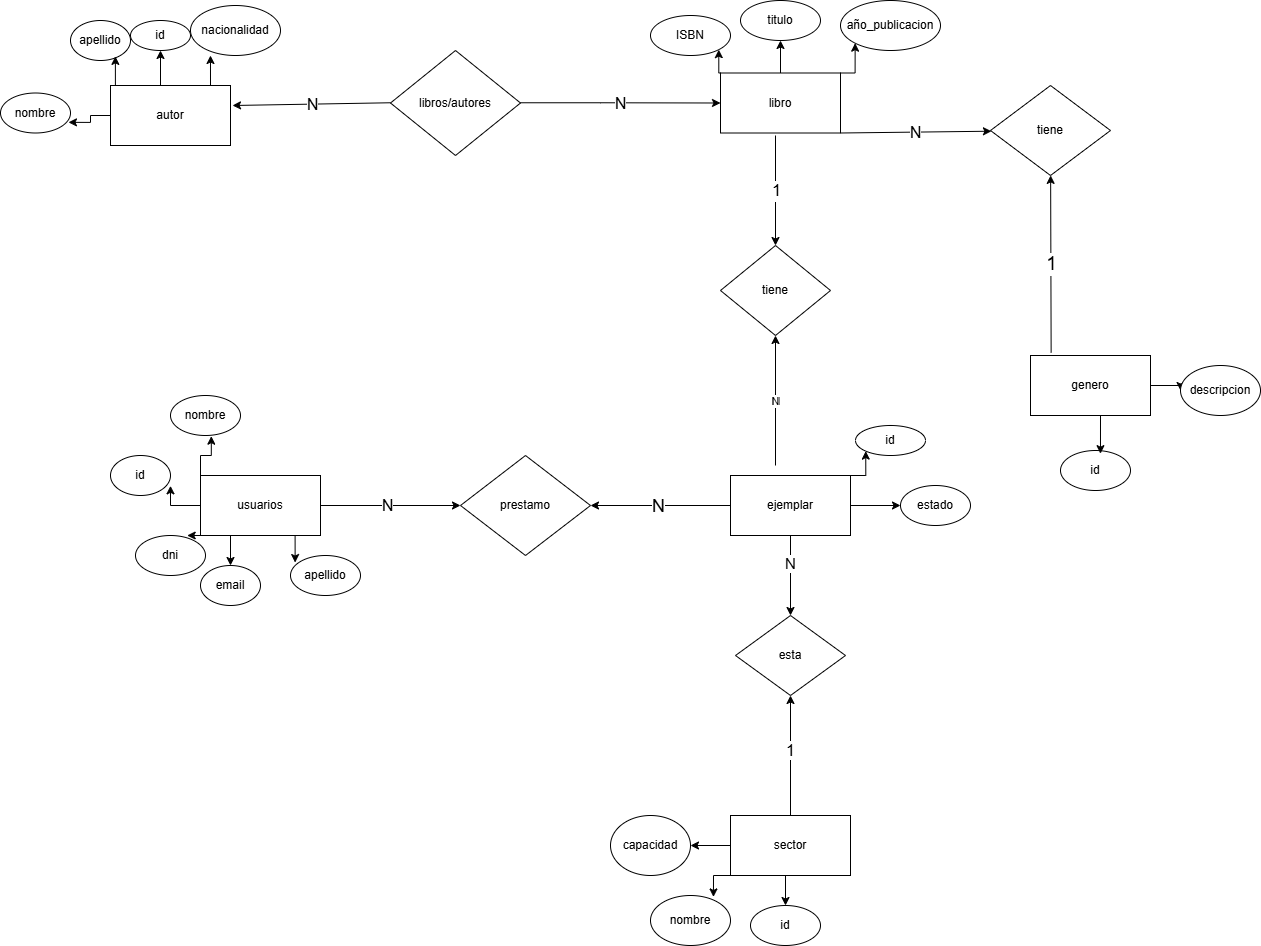

The diagram above was exported from draw.io. Its source (the exported page's mxGraphModel, read from the mxfile embedded in the PNG):
<mxGraphModel dx="2370" dy="795" grid="1" gridSize="10" guides="1" tooltips="1" connect="1" arrows="1" fold="1" page="1" pageScale="1" pageWidth="827" pageHeight="1169" math="0" shadow="0">
  <root>
    <mxCell id="0" />
    <mxCell id="1" parent="0" />
    <mxCell id="u6T8U9HUX-Bumet8OgnP-42" style="edgeStyle=orthogonalEdgeStyle;rounded=0;orthogonalLoop=1;jettySize=auto;html=1;exitX=0.5;exitY=0;exitDx=0;exitDy=0;entryX=0.5;entryY=1;entryDx=0;entryDy=0;" parent="1" source="u6T8U9HUX-Bumet8OgnP-1" target="u6T8U9HUX-Bumet8OgnP-6" edge="1">
      <mxGeometry relative="1" as="geometry" />
    </mxCell>
    <mxCell id="u6T8U9HUX-Bumet8OgnP-1" value="autor" style="rounded=0;whiteSpace=wrap;html=1;" parent="1" vertex="1">
      <mxGeometry x="-340" y="220" width="120" height="60" as="geometry" />
    </mxCell>
    <mxCell id="u6T8U9HUX-Bumet8OgnP-21" style="edgeStyle=orthogonalEdgeStyle;rounded=0;orthogonalLoop=1;jettySize=auto;html=1;exitX=1;exitY=0;exitDx=0;exitDy=0;entryX=0;entryY=1;entryDx=0;entryDy=0;" parent="1" source="u6T8U9HUX-Bumet8OgnP-2" target="u6T8U9HUX-Bumet8OgnP-18" edge="1">
      <mxGeometry relative="1" as="geometry" />
    </mxCell>
    <mxCell id="u6T8U9HUX-Bumet8OgnP-23" style="edgeStyle=orthogonalEdgeStyle;rounded=0;orthogonalLoop=1;jettySize=auto;html=1;exitX=0.5;exitY=0;exitDx=0;exitDy=0;entryX=0.5;entryY=1;entryDx=0;entryDy=0;" parent="1" source="u6T8U9HUX-Bumet8OgnP-2" target="u6T8U9HUX-Bumet8OgnP-17" edge="1">
      <mxGeometry relative="1" as="geometry" />
    </mxCell>
    <mxCell id="u6T8U9HUX-Bumet8OgnP-24" style="edgeStyle=orthogonalEdgeStyle;rounded=0;orthogonalLoop=1;jettySize=auto;html=1;exitX=0;exitY=0;exitDx=0;exitDy=0;entryX=1;entryY=1;entryDx=0;entryDy=0;" parent="1" source="u6T8U9HUX-Bumet8OgnP-2" target="u6T8U9HUX-Bumet8OgnP-16" edge="1">
      <mxGeometry relative="1" as="geometry" />
    </mxCell>
    <mxCell id="u6T8U9HUX-Bumet8OgnP-2" value="libro" style="rounded=0;whiteSpace=wrap;html=1;" parent="1" vertex="1">
      <mxGeometry x="270" y="207.5" width="120" height="60" as="geometry" />
    </mxCell>
    <mxCell id="u6T8U9HUX-Bumet8OgnP-47" style="edgeStyle=orthogonalEdgeStyle;rounded=0;orthogonalLoop=1;jettySize=auto;html=1;exitX=0.25;exitY=1;exitDx=0;exitDy=0;" parent="1" source="u6T8U9HUX-Bumet8OgnP-3" target="u6T8U9HUX-Bumet8OgnP-39" edge="1">
      <mxGeometry relative="1" as="geometry" />
    </mxCell>
    <mxCell id="u6T8U9HUX-Bumet8OgnP-90" style="edgeStyle=orthogonalEdgeStyle;rounded=0;orthogonalLoop=1;jettySize=auto;html=1;entryX=0;entryY=0.5;entryDx=0;entryDy=0;" parent="1" source="u6T8U9HUX-Bumet8OgnP-3" target="u6T8U9HUX-Bumet8OgnP-86" edge="1">
      <mxGeometry relative="1" as="geometry" />
    </mxCell>
    <mxCell id="u6T8U9HUX-Bumet8OgnP-92" value="&lt;font style=&quot;font-size: 16px;&quot;&gt;N&lt;/font&gt;" style="edgeLabel;html=1;align=center;verticalAlign=middle;resizable=0;points=[];" parent="u6T8U9HUX-Bumet8OgnP-90" vertex="1" connectable="0">
      <mxGeometry x="-0.0535" y="1" relative="1" as="geometry">
        <mxPoint as="offset" />
      </mxGeometry>
    </mxCell>
    <mxCell id="u6T8U9HUX-Bumet8OgnP-3" value="usuarios" style="rounded=0;whiteSpace=wrap;html=1;" parent="1" vertex="1">
      <mxGeometry x="-250" y="610" width="120" height="60" as="geometry" />
    </mxCell>
    <mxCell id="u6T8U9HUX-Bumet8OgnP-28" style="edgeStyle=orthogonalEdgeStyle;rounded=0;orthogonalLoop=1;jettySize=auto;html=1;exitX=1;exitY=0.5;exitDx=0;exitDy=0;entryX=0;entryY=0.5;entryDx=0;entryDy=0;" parent="1" source="u6T8U9HUX-Bumet8OgnP-4" target="u6T8U9HUX-Bumet8OgnP-26" edge="1">
      <mxGeometry relative="1" as="geometry" />
    </mxCell>
    <mxCell id="u6T8U9HUX-Bumet8OgnP-85" style="edgeStyle=orthogonalEdgeStyle;rounded=0;orthogonalLoop=1;jettySize=auto;html=1;exitX=1;exitY=0;exitDx=0;exitDy=0;entryX=0;entryY=1;entryDx=0;entryDy=0;" parent="1" source="u6T8U9HUX-Bumet8OgnP-4" target="u6T8U9HUX-Bumet8OgnP-25" edge="1">
      <mxGeometry relative="1" as="geometry" />
    </mxCell>
    <mxCell id="u6T8U9HUX-Bumet8OgnP-89" style="edgeStyle=orthogonalEdgeStyle;rounded=0;orthogonalLoop=1;jettySize=auto;html=1;" parent="1" source="u6T8U9HUX-Bumet8OgnP-4" target="u6T8U9HUX-Bumet8OgnP-86" edge="1">
      <mxGeometry relative="1" as="geometry" />
    </mxCell>
    <mxCell id="u6T8U9HUX-Bumet8OgnP-91" value="&lt;font style=&quot;font-size: 18px;&quot;&gt;N&lt;/font&gt;" style="edgeLabel;html=1;align=center;verticalAlign=middle;resizable=0;points=[];" parent="u6T8U9HUX-Bumet8OgnP-89" vertex="1" connectable="0">
      <mxGeometry x="0.0451" relative="1" as="geometry">
        <mxPoint as="offset" />
      </mxGeometry>
    </mxCell>
    <mxCell id="u6T8U9HUX-Bumet8OgnP-99" style="edgeStyle=orthogonalEdgeStyle;rounded=0;orthogonalLoop=1;jettySize=auto;html=1;" parent="1" source="u6T8U9HUX-Bumet8OgnP-4" target="u6T8U9HUX-Bumet8OgnP-95" edge="1">
      <mxGeometry relative="1" as="geometry" />
    </mxCell>
    <mxCell id="u6T8U9HUX-Bumet8OgnP-101" value="&lt;font style=&quot;font-size: 15px;&quot;&gt;N&lt;/font&gt;" style="edgeLabel;html=1;align=center;verticalAlign=middle;resizable=0;points=[];" parent="u6T8U9HUX-Bumet8OgnP-99" vertex="1" connectable="0">
      <mxGeometry x="-0.314" y="-1" relative="1" as="geometry">
        <mxPoint as="offset" />
      </mxGeometry>
    </mxCell>
    <mxCell id="u6T8U9HUX-Bumet8OgnP-4" value="ejemplar" style="rounded=0;whiteSpace=wrap;html=1;" parent="1" vertex="1">
      <mxGeometry x="280" y="610" width="120" height="60" as="geometry" />
    </mxCell>
    <mxCell id="u6T8U9HUX-Bumet8OgnP-32" style="edgeStyle=orthogonalEdgeStyle;rounded=0;orthogonalLoop=1;jettySize=auto;html=1;exitX=0;exitY=0.5;exitDx=0;exitDy=0;entryX=1;entryY=0.5;entryDx=0;entryDy=0;" parent="1" source="u6T8U9HUX-Bumet8OgnP-5" target="u6T8U9HUX-Bumet8OgnP-30" edge="1">
      <mxGeometry relative="1" as="geometry" />
    </mxCell>
    <mxCell id="u6T8U9HUX-Bumet8OgnP-33" style="edgeStyle=orthogonalEdgeStyle;rounded=0;orthogonalLoop=1;jettySize=auto;html=1;exitX=0.5;exitY=1;exitDx=0;exitDy=0;entryX=0.5;entryY=0;entryDx=0;entryDy=0;" parent="1" source="u6T8U9HUX-Bumet8OgnP-5" target="u6T8U9HUX-Bumet8OgnP-29" edge="1">
      <mxGeometry relative="1" as="geometry" />
    </mxCell>
    <mxCell id="u6T8U9HUX-Bumet8OgnP-100" style="edgeStyle=orthogonalEdgeStyle;rounded=0;orthogonalLoop=1;jettySize=auto;html=1;" parent="1" source="u6T8U9HUX-Bumet8OgnP-5" target="u6T8U9HUX-Bumet8OgnP-95" edge="1">
      <mxGeometry relative="1" as="geometry" />
    </mxCell>
    <mxCell id="u6T8U9HUX-Bumet8OgnP-102" value="&lt;font style=&quot;font-size: 16px;&quot;&gt;1&lt;/font&gt;" style="edgeLabel;html=1;align=center;verticalAlign=middle;resizable=0;points=[];" parent="u6T8U9HUX-Bumet8OgnP-100" vertex="1" connectable="0">
      <mxGeometry x="0.1022" y="1" relative="1" as="geometry">
        <mxPoint as="offset" />
      </mxGeometry>
    </mxCell>
    <mxCell id="u6T8U9HUX-Bumet8OgnP-5" value="sector" style="rounded=0;whiteSpace=wrap;html=1;" parent="1" vertex="1">
      <mxGeometry x="280" y="950" width="120" height="60" as="geometry" />
    </mxCell>
    <mxCell id="u6T8U9HUX-Bumet8OgnP-6" value="id" style="ellipse;whiteSpace=wrap;html=1;" parent="1" vertex="1">
      <mxGeometry x="-320" y="155" width="60" height="30" as="geometry" />
    </mxCell>
    <mxCell id="u6T8U9HUX-Bumet8OgnP-9" value="nombre" style="ellipse;whiteSpace=wrap;html=1;" parent="1" vertex="1">
      <mxGeometry x="-450" y="227.5" width="70" height="40" as="geometry" />
    </mxCell>
    <mxCell id="u6T8U9HUX-Bumet8OgnP-10" value="apellido" style="ellipse;whiteSpace=wrap;html=1;" parent="1" vertex="1">
      <mxGeometry x="-380" y="155" width="60" height="40" as="geometry" />
    </mxCell>
    <mxCell id="u6T8U9HUX-Bumet8OgnP-12" style="edgeStyle=orthogonalEdgeStyle;rounded=0;orthogonalLoop=1;jettySize=auto;html=1;exitX=0;exitY=0.5;exitDx=0;exitDy=0;entryX=0.971;entryY=0.734;entryDx=0;entryDy=0;entryPerimeter=0;" parent="1" source="u6T8U9HUX-Bumet8OgnP-1" target="u6T8U9HUX-Bumet8OgnP-9" edge="1">
      <mxGeometry relative="1" as="geometry" />
    </mxCell>
    <mxCell id="u6T8U9HUX-Bumet8OgnP-13" value="nacionalidad" style="ellipse;whiteSpace=wrap;html=1;" parent="1" vertex="1">
      <mxGeometry x="-260" y="140" width="90" height="50" as="geometry" />
    </mxCell>
    <mxCell id="u6T8U9HUX-Bumet8OgnP-14" style="edgeStyle=orthogonalEdgeStyle;rounded=0;orthogonalLoop=1;jettySize=auto;html=1;exitX=0;exitY=0;exitDx=0;exitDy=0;entryX=0.748;entryY=0.897;entryDx=0;entryDy=0;entryPerimeter=0;" parent="1" source="u6T8U9HUX-Bumet8OgnP-1" target="u6T8U9HUX-Bumet8OgnP-10" edge="1">
      <mxGeometry relative="1" as="geometry" />
    </mxCell>
    <mxCell id="u6T8U9HUX-Bumet8OgnP-15" style="edgeStyle=orthogonalEdgeStyle;rounded=0;orthogonalLoop=1;jettySize=auto;html=1;exitX=1;exitY=0;exitDx=0;exitDy=0;entryX=0.222;entryY=1;entryDx=0;entryDy=0;entryPerimeter=0;" parent="1" source="u6T8U9HUX-Bumet8OgnP-1" target="u6T8U9HUX-Bumet8OgnP-13" edge="1">
      <mxGeometry relative="1" as="geometry" />
    </mxCell>
    <mxCell id="u6T8U9HUX-Bumet8OgnP-16" value="ISBN" style="ellipse;whiteSpace=wrap;html=1;" parent="1" vertex="1">
      <mxGeometry x="200" y="150" width="80" height="40" as="geometry" />
    </mxCell>
    <mxCell id="u6T8U9HUX-Bumet8OgnP-17" value="titulo" style="ellipse;whiteSpace=wrap;html=1;" parent="1" vertex="1">
      <mxGeometry x="290" y="135" width="80" height="40" as="geometry" />
    </mxCell>
    <mxCell id="u6T8U9HUX-Bumet8OgnP-18" value="año_publicacion" style="ellipse;whiteSpace=wrap;html=1;" parent="1" vertex="1">
      <mxGeometry x="390" y="135" width="100" height="50" as="geometry" />
    </mxCell>
    <mxCell id="u6T8U9HUX-Bumet8OgnP-19" style="edgeStyle=orthogonalEdgeStyle;rounded=0;orthogonalLoop=1;jettySize=auto;html=1;exitX=0.5;exitY=1;exitDx=0;exitDy=0;" parent="1" source="u6T8U9HUX-Bumet8OgnP-17" target="u6T8U9HUX-Bumet8OgnP-17" edge="1">
      <mxGeometry relative="1" as="geometry" />
    </mxCell>
    <mxCell id="u6T8U9HUX-Bumet8OgnP-25" value="id" style="ellipse;whiteSpace=wrap;html=1;" parent="1" vertex="1">
      <mxGeometry x="405" y="560" width="70" height="30" as="geometry" />
    </mxCell>
    <mxCell id="u6T8U9HUX-Bumet8OgnP-26" value="estado" style="ellipse;whiteSpace=wrap;html=1;" parent="1" vertex="1">
      <mxGeometry x="450" y="620" width="70" height="40" as="geometry" />
    </mxCell>
    <mxCell id="u6T8U9HUX-Bumet8OgnP-29" value="id" style="ellipse;whiteSpace=wrap;html=1;" parent="1" vertex="1">
      <mxGeometry x="300" y="1040" width="70" height="40" as="geometry" />
    </mxCell>
    <mxCell id="u6T8U9HUX-Bumet8OgnP-30" value="capacidad" style="ellipse;whiteSpace=wrap;html=1;" parent="1" vertex="1">
      <mxGeometry x="160" y="950" width="80" height="60" as="geometry" />
    </mxCell>
    <mxCell id="u6T8U9HUX-Bumet8OgnP-31" value="nombre" style="ellipse;whiteSpace=wrap;html=1;" parent="1" vertex="1">
      <mxGeometry x="200" y="1030" width="80" height="50" as="geometry" />
    </mxCell>
    <mxCell id="u6T8U9HUX-Bumet8OgnP-34" style="edgeStyle=orthogonalEdgeStyle;rounded=0;orthogonalLoop=1;jettySize=auto;html=1;exitX=0;exitY=1;exitDx=0;exitDy=0;entryX=0.787;entryY=0.029;entryDx=0;entryDy=0;entryPerimeter=0;" parent="1" source="u6T8U9HUX-Bumet8OgnP-5" target="u6T8U9HUX-Bumet8OgnP-31" edge="1">
      <mxGeometry relative="1" as="geometry" />
    </mxCell>
    <mxCell id="u6T8U9HUX-Bumet8OgnP-35" value="id" style="ellipse;whiteSpace=wrap;html=1;" parent="1" vertex="1">
      <mxGeometry x="-340" y="590" width="60" height="40" as="geometry" />
    </mxCell>
    <mxCell id="u6T8U9HUX-Bumet8OgnP-36" value="nombre" style="ellipse;whiteSpace=wrap;html=1;" parent="1" vertex="1">
      <mxGeometry x="-280" y="530" width="70" height="40" as="geometry" />
    </mxCell>
    <mxCell id="u6T8U9HUX-Bumet8OgnP-37" value="apellido" style="ellipse;whiteSpace=wrap;html=1;" parent="1" vertex="1">
      <mxGeometry x="-160" y="690" width="70" height="40" as="geometry" />
    </mxCell>
    <mxCell id="u6T8U9HUX-Bumet8OgnP-38" value="dni" style="ellipse;whiteSpace=wrap;html=1;" parent="1" vertex="1">
      <mxGeometry x="-315" y="670" width="70" height="40" as="geometry" />
    </mxCell>
    <mxCell id="u6T8U9HUX-Bumet8OgnP-39" value="email" style="ellipse;whiteSpace=wrap;html=1;" parent="1" vertex="1">
      <mxGeometry x="-250" y="700" width="60" height="40" as="geometry" />
    </mxCell>
    <mxCell id="u6T8U9HUX-Bumet8OgnP-43" style="edgeStyle=orthogonalEdgeStyle;rounded=0;orthogonalLoop=1;jettySize=auto;html=1;exitX=0;exitY=0;exitDx=0;exitDy=0;entryX=0.583;entryY=1.017;entryDx=0;entryDy=0;entryPerimeter=0;" parent="1" source="u6T8U9HUX-Bumet8OgnP-3" target="u6T8U9HUX-Bumet8OgnP-36" edge="1">
      <mxGeometry relative="1" as="geometry" />
    </mxCell>
    <mxCell id="u6T8U9HUX-Bumet8OgnP-44" style="edgeStyle=orthogonalEdgeStyle;rounded=0;orthogonalLoop=1;jettySize=auto;html=1;exitX=0;exitY=0.5;exitDx=0;exitDy=0;entryX=1;entryY=0.758;entryDx=0;entryDy=0;entryPerimeter=0;" parent="1" source="u6T8U9HUX-Bumet8OgnP-3" target="u6T8U9HUX-Bumet8OgnP-35" edge="1">
      <mxGeometry relative="1" as="geometry" />
    </mxCell>
    <mxCell id="u6T8U9HUX-Bumet8OgnP-45" style="edgeStyle=orthogonalEdgeStyle;rounded=0;orthogonalLoop=1;jettySize=auto;html=1;exitX=0;exitY=1;exitDx=0;exitDy=0;entryX=0.738;entryY=-0.004;entryDx=0;entryDy=0;entryPerimeter=0;" parent="1" source="u6T8U9HUX-Bumet8OgnP-3" target="u6T8U9HUX-Bumet8OgnP-38" edge="1">
      <mxGeometry relative="1" as="geometry" />
    </mxCell>
    <mxCell id="u6T8U9HUX-Bumet8OgnP-49" style="edgeStyle=orthogonalEdgeStyle;rounded=0;orthogonalLoop=1;jettySize=auto;html=1;exitX=0.75;exitY=1;exitDx=0;exitDy=0;entryX=0.066;entryY=0.176;entryDx=0;entryDy=0;entryPerimeter=0;" parent="1" source="u6T8U9HUX-Bumet8OgnP-3" target="u6T8U9HUX-Bumet8OgnP-37" edge="1">
      <mxGeometry relative="1" as="geometry" />
    </mxCell>
    <mxCell id="u6T8U9HUX-Bumet8OgnP-53" style="edgeStyle=orthogonalEdgeStyle;rounded=0;orthogonalLoop=1;jettySize=auto;html=1;exitX=1;exitY=0.5;exitDx=0;exitDy=0;entryX=0;entryY=0.5;entryDx=0;entryDy=0;" parent="1" source="u6T8U9HUX-Bumet8OgnP-50" target="u6T8U9HUX-Bumet8OgnP-52" edge="1">
      <mxGeometry relative="1" as="geometry" />
    </mxCell>
    <mxCell id="u6T8U9HUX-Bumet8OgnP-50" value="genero" style="rounded=0;whiteSpace=wrap;html=1;" parent="1" vertex="1">
      <mxGeometry x="580" y="490" width="120" height="60" as="geometry" />
    </mxCell>
    <mxCell id="u6T8U9HUX-Bumet8OgnP-51" value="id" style="ellipse;whiteSpace=wrap;html=1;" parent="1" vertex="1">
      <mxGeometry x="610" y="585" width="70" height="40" as="geometry" />
    </mxCell>
    <mxCell id="u6T8U9HUX-Bumet8OgnP-52" value="descripcion" style="ellipse;whiteSpace=wrap;html=1;" parent="1" vertex="1">
      <mxGeometry x="730" y="500" width="80" height="50" as="geometry" />
    </mxCell>
    <mxCell id="u6T8U9HUX-Bumet8OgnP-56" style="edgeStyle=orthogonalEdgeStyle;rounded=0;orthogonalLoop=1;jettySize=auto;html=1;exitX=0.5;exitY=1;exitDx=0;exitDy=0;entryX=0.571;entryY=0.079;entryDx=0;entryDy=0;entryPerimeter=0;" parent="1" source="u6T8U9HUX-Bumet8OgnP-50" target="u6T8U9HUX-Bumet8OgnP-51" edge="1">
      <mxGeometry relative="1" as="geometry" />
    </mxCell>
    <mxCell id="u6T8U9HUX-Bumet8OgnP-57" value="libros/autores" style="rhombus;whiteSpace=wrap;html=1;" parent="1" vertex="1">
      <mxGeometry x="-60" y="185" width="130" height="105" as="geometry" />
    </mxCell>
    <mxCell id="u6T8U9HUX-Bumet8OgnP-67" value="" style="endArrow=classic;html=1;rounded=0;entryX=0;entryY=0.5;entryDx=0;entryDy=0;" parent="1" target="u6T8U9HUX-Bumet8OgnP-2" edge="1">
      <mxGeometry relative="1" as="geometry">
        <mxPoint x="70" y="237.26" as="sourcePoint" />
        <mxPoint x="170" y="237.26" as="targetPoint" />
        <Array as="points">
          <mxPoint x="150" y="237.26" />
        </Array>
      </mxGeometry>
    </mxCell>
    <mxCell id="u6T8U9HUX-Bumet8OgnP-68" value="&lt;font style=&quot;font-size: 16px;&quot;&gt;N&lt;/font&gt;" style="edgeLabel;resizable=0;html=1;;align=center;verticalAlign=middle;" parent="u6T8U9HUX-Bumet8OgnP-67" connectable="0" vertex="1">
      <mxGeometry relative="1" as="geometry" />
    </mxCell>
    <mxCell id="u6T8U9HUX-Bumet8OgnP-69" value="" style="endArrow=classic;html=1;rounded=0;" parent="1" edge="1">
      <mxGeometry relative="1" as="geometry">
        <mxPoint x="-60" y="237.26" as="sourcePoint" />
        <mxPoint x="-218" y="240" as="targetPoint" />
        <Array as="points" />
      </mxGeometry>
    </mxCell>
    <mxCell id="u6T8U9HUX-Bumet8OgnP-70" value="&lt;font style=&quot;font-size: 16px;&quot;&gt;N&lt;/font&gt;" style="edgeLabel;resizable=0;html=1;;align=center;verticalAlign=middle;" parent="u6T8U9HUX-Bumet8OgnP-69" connectable="0" vertex="1">
      <mxGeometry relative="1" as="geometry" />
    </mxCell>
    <mxCell id="u6T8U9HUX-Bumet8OgnP-72" value="tiene" style="rhombus;whiteSpace=wrap;html=1;" parent="1" vertex="1">
      <mxGeometry x="540" y="220" width="120" height="90" as="geometry" />
    </mxCell>
    <mxCell id="u6T8U9HUX-Bumet8OgnP-73" value="" style="endArrow=classic;html=1;rounded=0;exitX=1;exitY=1;exitDx=0;exitDy=0;" parent="1" source="u6T8U9HUX-Bumet8OgnP-2" target="u6T8U9HUX-Bumet8OgnP-72" edge="1">
      <mxGeometry relative="1" as="geometry">
        <mxPoint x="-40" y="480" as="sourcePoint" />
        <mxPoint x="60" y="480" as="targetPoint" />
      </mxGeometry>
    </mxCell>
    <mxCell id="u6T8U9HUX-Bumet8OgnP-74" value="&lt;font style=&quot;font-size: 16px;&quot;&gt;N&lt;/font&gt;" style="edgeLabel;resizable=0;html=1;;align=center;verticalAlign=middle;" parent="u6T8U9HUX-Bumet8OgnP-73" connectable="0" vertex="1">
      <mxGeometry relative="1" as="geometry" />
    </mxCell>
    <mxCell id="u6T8U9HUX-Bumet8OgnP-75" value="" style="endArrow=classic;html=1;rounded=0;exitX=0.172;exitY=-0.045;exitDx=0;exitDy=0;exitPerimeter=0;" parent="1" source="u6T8U9HUX-Bumet8OgnP-50" target="u6T8U9HUX-Bumet8OgnP-72" edge="1">
      <mxGeometry relative="1" as="geometry">
        <mxPoint x="414" y="490" as="sourcePoint" />
        <mxPoint x="514" y="490" as="targetPoint" />
      </mxGeometry>
    </mxCell>
    <mxCell id="u6T8U9HUX-Bumet8OgnP-76" value="&lt;font style=&quot;font-size: 19px;&quot;&gt;1&lt;/font&gt;" style="edgeLabel;resizable=0;html=1;;align=center;verticalAlign=middle;" parent="u6T8U9HUX-Bumet8OgnP-75" connectable="0" vertex="1">
      <mxGeometry relative="1" as="geometry" />
    </mxCell>
    <mxCell id="u6T8U9HUX-Bumet8OgnP-77" value="tiene" style="rhombus;whiteSpace=wrap;html=1;" parent="1" vertex="1">
      <mxGeometry x="270" y="380" width="110" height="90" as="geometry" />
    </mxCell>
    <mxCell id="u6T8U9HUX-Bumet8OgnP-78" value="" style="endArrow=classic;html=1;rounded=0;entryX=0.5;entryY=0;entryDx=0;entryDy=0;" parent="1" target="u6T8U9HUX-Bumet8OgnP-77" edge="1">
      <mxGeometry relative="1" as="geometry">
        <mxPoint x="325" y="270" as="sourcePoint" />
        <mxPoint x="280" y="550" as="targetPoint" />
      </mxGeometry>
    </mxCell>
    <mxCell id="u6T8U9HUX-Bumet8OgnP-79" value="&lt;font style=&quot;font-size: 17px;&quot;&gt;1&lt;/font&gt;" style="edgeLabel;resizable=0;html=1;;align=center;verticalAlign=middle;" parent="u6T8U9HUX-Bumet8OgnP-78" connectable="0" vertex="1">
      <mxGeometry relative="1" as="geometry" />
    </mxCell>
    <mxCell id="u6T8U9HUX-Bumet8OgnP-81" value="" style="endArrow=classic;html=1;rounded=0;entryX=0.5;entryY=1;entryDx=0;entryDy=0;" parent="1" target="u6T8U9HUX-Bumet8OgnP-77" edge="1">
      <mxGeometry relative="1" as="geometry">
        <mxPoint x="325" y="600" as="sourcePoint" />
        <mxPoint x="340" y="450" as="targetPoint" />
      </mxGeometry>
    </mxCell>
    <mxCell id="u6T8U9HUX-Bumet8OgnP-82" value="N" style="edgeLabel;resizable=0;html=1;;align=center;verticalAlign=middle;" parent="u6T8U9HUX-Bumet8OgnP-81" connectable="0" vertex="1">
      <mxGeometry relative="1" as="geometry" />
    </mxCell>
    <mxCell id="u6T8U9HUX-Bumet8OgnP-84" value="N" style="edgeLabel;html=1;align=center;verticalAlign=middle;resizable=0;points=[];" parent="u6T8U9HUX-Bumet8OgnP-81" vertex="1" connectable="0">
      <mxGeometry x="0.002" y="1" relative="1" as="geometry">
        <mxPoint as="offset" />
      </mxGeometry>
    </mxCell>
    <mxCell id="u6T8U9HUX-Bumet8OgnP-86" value="prestamo" style="rhombus;whiteSpace=wrap;html=1;" parent="1" vertex="1">
      <mxGeometry x="10" y="590" width="130" height="100" as="geometry" />
    </mxCell>
    <mxCell id="u6T8U9HUX-Bumet8OgnP-95" value="esta" style="rhombus;whiteSpace=wrap;html=1;" parent="1" vertex="1">
      <mxGeometry x="285" y="750" width="110" height="80" as="geometry" />
    </mxCell>
  </root>
</mxGraphModel>